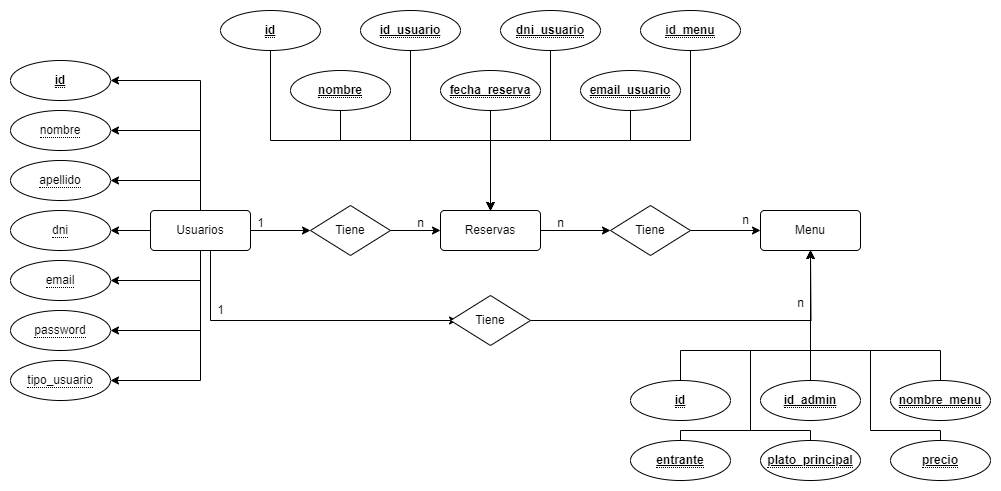

The diagram above was exported from draw.io. Its source (the exported page's mxGraphModel, read from the mxfile embedded in the PNG):
<mxGraphModel dx="954" dy="527" grid="1" gridSize="10" guides="1" tooltips="1" connect="1" arrows="1" fold="1" page="1" pageScale="1" pageWidth="827" pageHeight="1169" math="0" shadow="0">
  <root>
    <mxCell id="0" />
    <mxCell id="1" parent="0" />
    <mxCell id="3XYwbMmrLyhnH5qcktHA-24" style="edgeStyle=orthogonalEdgeStyle;rounded=0;orthogonalLoop=1;jettySize=auto;html=1;entryX=1;entryY=0.5;entryDx=0;entryDy=0;" edge="1" parent="1" source="3XYwbMmrLyhnH5qcktHA-15" target="3XYwbMmrLyhnH5qcktHA-16">
      <mxGeometry relative="1" as="geometry">
        <Array as="points">
          <mxPoint x="200" y="100" />
        </Array>
      </mxGeometry>
    </mxCell>
    <mxCell id="3XYwbMmrLyhnH5qcktHA-25" style="edgeStyle=orthogonalEdgeStyle;rounded=0;orthogonalLoop=1;jettySize=auto;html=1;entryX=1;entryY=0.5;entryDx=0;entryDy=0;" edge="1" parent="1" source="3XYwbMmrLyhnH5qcktHA-15" target="3XYwbMmrLyhnH5qcktHA-18">
      <mxGeometry relative="1" as="geometry">
        <Array as="points">
          <mxPoint x="200" y="150" />
        </Array>
      </mxGeometry>
    </mxCell>
    <mxCell id="3XYwbMmrLyhnH5qcktHA-26" style="edgeStyle=orthogonalEdgeStyle;rounded=0;orthogonalLoop=1;jettySize=auto;html=1;entryX=1;entryY=0.5;entryDx=0;entryDy=0;" edge="1" parent="1" source="3XYwbMmrLyhnH5qcktHA-15" target="3XYwbMmrLyhnH5qcktHA-19">
      <mxGeometry relative="1" as="geometry">
        <Array as="points">
          <mxPoint x="200" y="200" />
        </Array>
      </mxGeometry>
    </mxCell>
    <mxCell id="3XYwbMmrLyhnH5qcktHA-29" style="edgeStyle=orthogonalEdgeStyle;rounded=0;orthogonalLoop=1;jettySize=auto;html=1;entryX=1;entryY=0.5;entryDx=0;entryDy=0;" edge="1" parent="1" source="3XYwbMmrLyhnH5qcktHA-15" target="3XYwbMmrLyhnH5qcktHA-20">
      <mxGeometry relative="1" as="geometry" />
    </mxCell>
    <mxCell id="3XYwbMmrLyhnH5qcktHA-30" style="edgeStyle=orthogonalEdgeStyle;rounded=0;orthogonalLoop=1;jettySize=auto;html=1;entryX=1;entryY=0.5;entryDx=0;entryDy=0;" edge="1" parent="1" source="3XYwbMmrLyhnH5qcktHA-15" target="3XYwbMmrLyhnH5qcktHA-21">
      <mxGeometry relative="1" as="geometry">
        <Array as="points">
          <mxPoint x="200" y="300" />
        </Array>
      </mxGeometry>
    </mxCell>
    <mxCell id="3XYwbMmrLyhnH5qcktHA-31" style="edgeStyle=orthogonalEdgeStyle;rounded=0;orthogonalLoop=1;jettySize=auto;html=1;entryX=1;entryY=0.5;entryDx=0;entryDy=0;" edge="1" parent="1" source="3XYwbMmrLyhnH5qcktHA-15" target="3XYwbMmrLyhnH5qcktHA-22">
      <mxGeometry relative="1" as="geometry">
        <Array as="points">
          <mxPoint x="200" y="350" />
        </Array>
      </mxGeometry>
    </mxCell>
    <mxCell id="3XYwbMmrLyhnH5qcktHA-32" style="edgeStyle=orthogonalEdgeStyle;rounded=0;orthogonalLoop=1;jettySize=auto;html=1;entryX=1;entryY=0.5;entryDx=0;entryDy=0;" edge="1" parent="1" source="3XYwbMmrLyhnH5qcktHA-15" target="3XYwbMmrLyhnH5qcktHA-23">
      <mxGeometry relative="1" as="geometry">
        <Array as="points">
          <mxPoint x="200" y="400" />
        </Array>
      </mxGeometry>
    </mxCell>
    <mxCell id="3XYwbMmrLyhnH5qcktHA-73" value="" style="edgeStyle=orthogonalEdgeStyle;rounded=0;orthogonalLoop=1;jettySize=auto;html=1;" edge="1" parent="1" source="3XYwbMmrLyhnH5qcktHA-15" target="3XYwbMmrLyhnH5qcktHA-71">
      <mxGeometry relative="1" as="geometry" />
    </mxCell>
    <mxCell id="3XYwbMmrLyhnH5qcktHA-84" style="edgeStyle=orthogonalEdgeStyle;rounded=0;orthogonalLoop=1;jettySize=auto;html=1;entryX=0.088;entryY=0.5;entryDx=0;entryDy=0;entryPerimeter=0;" edge="1" parent="1" source="3XYwbMmrLyhnH5qcktHA-15" target="3XYwbMmrLyhnH5qcktHA-83">
      <mxGeometry relative="1" as="geometry">
        <Array as="points">
          <mxPoint x="210" y="340" />
        </Array>
      </mxGeometry>
    </mxCell>
    <mxCell id="3XYwbMmrLyhnH5qcktHA-15" value="Usuarios" style="rounded=1;arcSize=10;whiteSpace=wrap;html=1;align=center;" vertex="1" parent="1">
      <mxGeometry x="150" y="230" width="100" height="40" as="geometry" />
    </mxCell>
    <mxCell id="3XYwbMmrLyhnH5qcktHA-16" value="&lt;span style=&quot;border-bottom: 1px dotted&quot;&gt;&lt;b&gt;&lt;u&gt;id&lt;/u&gt;&lt;/b&gt;&lt;/span&gt;" style="ellipse;whiteSpace=wrap;html=1;align=center;" vertex="1" parent="1">
      <mxGeometry x="10" y="80" width="100" height="40" as="geometry" />
    </mxCell>
    <mxCell id="3XYwbMmrLyhnH5qcktHA-18" value="&lt;span style=&quot;border-bottom: 1px dotted&quot;&gt;nombre&lt;/span&gt;" style="ellipse;whiteSpace=wrap;html=1;align=center;" vertex="1" parent="1">
      <mxGeometry x="10" y="130" width="100" height="40" as="geometry" />
    </mxCell>
    <mxCell id="3XYwbMmrLyhnH5qcktHA-19" value="&lt;span style=&quot;border-bottom: 1px dotted&quot;&gt;apellido&lt;/span&gt;" style="ellipse;whiteSpace=wrap;html=1;align=center;" vertex="1" parent="1">
      <mxGeometry x="10" y="180" width="100" height="40" as="geometry" />
    </mxCell>
    <mxCell id="3XYwbMmrLyhnH5qcktHA-20" value="&lt;span style=&quot;border-bottom: 1px dotted&quot;&gt;dni&lt;/span&gt;" style="ellipse;whiteSpace=wrap;html=1;align=center;" vertex="1" parent="1">
      <mxGeometry x="10" y="230" width="100" height="40" as="geometry" />
    </mxCell>
    <mxCell id="3XYwbMmrLyhnH5qcktHA-21" value="&lt;span style=&quot;border-bottom: 1px dotted&quot;&gt;email&lt;/span&gt;" style="ellipse;whiteSpace=wrap;html=1;align=center;" vertex="1" parent="1">
      <mxGeometry x="10" y="280" width="100" height="40" as="geometry" />
    </mxCell>
    <mxCell id="3XYwbMmrLyhnH5qcktHA-22" value="&lt;span style=&quot;border-bottom: 1px dotted&quot;&gt;password&lt;/span&gt;" style="ellipse;whiteSpace=wrap;html=1;align=center;" vertex="1" parent="1">
      <mxGeometry x="10" y="330" width="100" height="40" as="geometry" />
    </mxCell>
    <mxCell id="3XYwbMmrLyhnH5qcktHA-23" value="&lt;span style=&quot;border-bottom: 1px dotted&quot;&gt;tipo_usuario&lt;/span&gt;" style="ellipse;whiteSpace=wrap;html=1;align=center;" vertex="1" parent="1">
      <mxGeometry x="10" y="380" width="100" height="40" as="geometry" />
    </mxCell>
    <mxCell id="3XYwbMmrLyhnH5qcktHA-33" value="Menu" style="rounded=1;arcSize=10;whiteSpace=wrap;html=1;align=center;" vertex="1" parent="1">
      <mxGeometry x="760" y="230" width="100" height="40" as="geometry" />
    </mxCell>
    <mxCell id="3XYwbMmrLyhnH5qcktHA-44" style="edgeStyle=orthogonalEdgeStyle;rounded=0;orthogonalLoop=1;jettySize=auto;html=1;entryX=0.5;entryY=1;entryDx=0;entryDy=0;" edge="1" parent="1" source="3XYwbMmrLyhnH5qcktHA-34" target="3XYwbMmrLyhnH5qcktHA-33">
      <mxGeometry relative="1" as="geometry">
        <Array as="points">
          <mxPoint x="680" y="370" />
          <mxPoint x="810" y="370" />
        </Array>
      </mxGeometry>
    </mxCell>
    <mxCell id="3XYwbMmrLyhnH5qcktHA-48" style="edgeStyle=orthogonalEdgeStyle;rounded=0;orthogonalLoop=1;jettySize=auto;html=1;exitX=0.5;exitY=0;exitDx=0;exitDy=0;" edge="1" parent="1" source="3XYwbMmrLyhnH5qcktHA-35" target="3XYwbMmrLyhnH5qcktHA-33">
      <mxGeometry relative="1" as="geometry">
        <Array as="points">
          <mxPoint x="680" y="450" />
          <mxPoint x="750" y="450" />
          <mxPoint x="750" y="370" />
          <mxPoint x="810" y="370" />
        </Array>
      </mxGeometry>
    </mxCell>
    <mxCell id="3XYwbMmrLyhnH5qcktHA-34" value="&lt;span style=&quot;border-bottom: 1px dotted&quot;&gt;&lt;b&gt;&lt;u&gt;id&lt;/u&gt;&lt;/b&gt;&lt;/span&gt;" style="ellipse;whiteSpace=wrap;html=1;align=center;" vertex="1" parent="1">
      <mxGeometry x="630" y="400" width="100" height="40" as="geometry" />
    </mxCell>
    <mxCell id="3XYwbMmrLyhnH5qcktHA-35" value="&lt;span style=&quot;border-bottom: 1px dotted&quot;&gt;&lt;b&gt;&lt;u&gt;entrante&lt;/u&gt;&lt;/b&gt;&lt;/span&gt;" style="ellipse;whiteSpace=wrap;html=1;align=center;" vertex="1" parent="1">
      <mxGeometry x="630" y="460" width="100" height="40" as="geometry" />
    </mxCell>
    <mxCell id="3XYwbMmrLyhnH5qcktHA-45" style="edgeStyle=orthogonalEdgeStyle;rounded=0;orthogonalLoop=1;jettySize=auto;html=1;entryX=0.5;entryY=1;entryDx=0;entryDy=0;" edge="1" parent="1" source="3XYwbMmrLyhnH5qcktHA-36" target="3XYwbMmrLyhnH5qcktHA-33">
      <mxGeometry relative="1" as="geometry">
        <mxPoint x="810" y="280" as="targetPoint" />
      </mxGeometry>
    </mxCell>
    <mxCell id="3XYwbMmrLyhnH5qcktHA-49" style="edgeStyle=orthogonalEdgeStyle;rounded=0;orthogonalLoop=1;jettySize=auto;html=1;exitX=0.5;exitY=0;exitDx=0;exitDy=0;entryX=0.5;entryY=1;entryDx=0;entryDy=0;" edge="1" parent="1" source="3XYwbMmrLyhnH5qcktHA-38" target="3XYwbMmrLyhnH5qcktHA-33">
      <mxGeometry relative="1" as="geometry">
        <Array as="points">
          <mxPoint x="810" y="450" />
          <mxPoint x="750" y="450" />
          <mxPoint x="750" y="370" />
          <mxPoint x="810" y="370" />
        </Array>
      </mxGeometry>
    </mxCell>
    <mxCell id="3XYwbMmrLyhnH5qcktHA-36" value="&lt;span style=&quot;border-bottom: 1px dotted&quot;&gt;&lt;b&gt;&lt;u&gt;id_admin&lt;/u&gt;&lt;/b&gt;&lt;/span&gt;" style="ellipse;whiteSpace=wrap;html=1;align=center;" vertex="1" parent="1">
      <mxGeometry x="760" y="400" width="100" height="40" as="geometry" />
    </mxCell>
    <mxCell id="3XYwbMmrLyhnH5qcktHA-47" style="edgeStyle=orthogonalEdgeStyle;rounded=0;orthogonalLoop=1;jettySize=auto;html=1;entryX=0.5;entryY=1;entryDx=0;entryDy=0;" edge="1" parent="1" source="3XYwbMmrLyhnH5qcktHA-37" target="3XYwbMmrLyhnH5qcktHA-33">
      <mxGeometry relative="1" as="geometry">
        <Array as="points">
          <mxPoint x="940" y="370" />
          <mxPoint x="810" y="370" />
        </Array>
      </mxGeometry>
    </mxCell>
    <mxCell id="3XYwbMmrLyhnH5qcktHA-50" style="edgeStyle=orthogonalEdgeStyle;rounded=0;orthogonalLoop=1;jettySize=auto;html=1;exitX=0.5;exitY=0;exitDx=0;exitDy=0;entryX=0.5;entryY=1;entryDx=0;entryDy=0;" edge="1" parent="1" source="3XYwbMmrLyhnH5qcktHA-39" target="3XYwbMmrLyhnH5qcktHA-33">
      <mxGeometry relative="1" as="geometry">
        <Array as="points">
          <mxPoint x="940" y="450" />
          <mxPoint x="870" y="450" />
          <mxPoint x="870" y="370" />
          <mxPoint x="810" y="370" />
        </Array>
      </mxGeometry>
    </mxCell>
    <mxCell id="3XYwbMmrLyhnH5qcktHA-37" value="&lt;span style=&quot;border-bottom: 1px dotted&quot;&gt;&lt;b&gt;&lt;u&gt;nombre_menu&lt;/u&gt;&lt;/b&gt;&lt;/span&gt;" style="ellipse;whiteSpace=wrap;html=1;align=center;" vertex="1" parent="1">
      <mxGeometry x="890" y="400" width="100" height="40" as="geometry" />
    </mxCell>
    <mxCell id="3XYwbMmrLyhnH5qcktHA-38" value="&lt;span style=&quot;border-bottom: 1px dotted&quot;&gt;&lt;b&gt;&lt;u&gt;plato_principal&lt;/u&gt;&lt;/b&gt;&lt;/span&gt;" style="ellipse;whiteSpace=wrap;html=1;align=center;" vertex="1" parent="1">
      <mxGeometry x="760" y="460" width="100" height="40" as="geometry" />
    </mxCell>
    <mxCell id="3XYwbMmrLyhnH5qcktHA-39" value="&lt;span style=&quot;border-bottom: 1px dotted&quot;&gt;&lt;b&gt;&lt;u&gt;precio&lt;/u&gt;&lt;/b&gt;&lt;/span&gt;" style="ellipse;whiteSpace=wrap;html=1;align=center;" vertex="1" parent="1">
      <mxGeometry x="890" y="460" width="100" height="40" as="geometry" />
    </mxCell>
    <mxCell id="3XYwbMmrLyhnH5qcktHA-79" value="" style="edgeStyle=orthogonalEdgeStyle;rounded=0;orthogonalLoop=1;jettySize=auto;html=1;" edge="1" parent="1" source="3XYwbMmrLyhnH5qcktHA-51" target="3XYwbMmrLyhnH5qcktHA-78">
      <mxGeometry relative="1" as="geometry" />
    </mxCell>
    <mxCell id="3XYwbMmrLyhnH5qcktHA-51" value="Reservas" style="rounded=1;arcSize=10;whiteSpace=wrap;html=1;align=center;" vertex="1" parent="1">
      <mxGeometry x="440" y="230" width="100" height="40" as="geometry" />
    </mxCell>
    <mxCell id="3XYwbMmrLyhnH5qcktHA-69" style="edgeStyle=orthogonalEdgeStyle;rounded=0;orthogonalLoop=1;jettySize=auto;html=1;" edge="1" parent="1" source="3XYwbMmrLyhnH5qcktHA-52" target="3XYwbMmrLyhnH5qcktHA-51">
      <mxGeometry relative="1" as="geometry">
        <Array as="points">
          <mxPoint x="630" y="160" />
          <mxPoint x="490" y="160" />
        </Array>
      </mxGeometry>
    </mxCell>
    <mxCell id="3XYwbMmrLyhnH5qcktHA-52" value="&lt;span style=&quot;border-bottom: 1px dotted&quot;&gt;&lt;b&gt;&lt;u&gt;email_usuario&lt;/u&gt;&lt;/b&gt;&lt;/span&gt;" style="ellipse;whiteSpace=wrap;html=1;align=center;" vertex="1" parent="1">
      <mxGeometry x="580" y="90" width="100" height="40" as="geometry" />
    </mxCell>
    <mxCell id="3XYwbMmrLyhnH5qcktHA-64" style="edgeStyle=orthogonalEdgeStyle;rounded=0;orthogonalLoop=1;jettySize=auto;html=1;entryX=0.5;entryY=0;entryDx=0;entryDy=0;" edge="1" parent="1" source="3XYwbMmrLyhnH5qcktHA-53" target="3XYwbMmrLyhnH5qcktHA-51">
      <mxGeometry relative="1" as="geometry" />
    </mxCell>
    <mxCell id="3XYwbMmrLyhnH5qcktHA-53" value="&lt;span style=&quot;border-bottom: 1px dotted&quot;&gt;&lt;b&gt;&lt;u&gt;fecha_reserva&lt;/u&gt;&lt;/b&gt;&lt;/span&gt;" style="ellipse;whiteSpace=wrap;html=1;align=center;" vertex="1" parent="1">
      <mxGeometry x="440" y="90" width="100" height="40" as="geometry" />
    </mxCell>
    <mxCell id="3XYwbMmrLyhnH5qcktHA-67" style="edgeStyle=orthogonalEdgeStyle;rounded=0;orthogonalLoop=1;jettySize=auto;html=1;" edge="1" parent="1" source="3XYwbMmrLyhnH5qcktHA-54" target="3XYwbMmrLyhnH5qcktHA-51">
      <mxGeometry relative="1" as="geometry">
        <Array as="points">
          <mxPoint x="340" y="160" />
          <mxPoint x="490" y="160" />
        </Array>
      </mxGeometry>
    </mxCell>
    <mxCell id="3XYwbMmrLyhnH5qcktHA-54" value="&lt;span style=&quot;border-bottom: 1px dotted&quot;&gt;&lt;b&gt;&lt;u&gt;nombre&lt;/u&gt;&lt;/b&gt;&lt;/span&gt;" style="ellipse;whiteSpace=wrap;html=1;align=center;" vertex="1" parent="1">
      <mxGeometry x="290" y="90" width="100" height="40" as="geometry" />
    </mxCell>
    <mxCell id="3XYwbMmrLyhnH5qcktHA-70" style="edgeStyle=orthogonalEdgeStyle;rounded=0;orthogonalLoop=1;jettySize=auto;html=1;entryX=0.5;entryY=0;entryDx=0;entryDy=0;" edge="1" parent="1" source="3XYwbMmrLyhnH5qcktHA-55" target="3XYwbMmrLyhnH5qcktHA-51">
      <mxGeometry relative="1" as="geometry">
        <Array as="points">
          <mxPoint x="690" y="160" />
          <mxPoint x="490" y="160" />
        </Array>
      </mxGeometry>
    </mxCell>
    <mxCell id="3XYwbMmrLyhnH5qcktHA-55" value="&lt;span style=&quot;border-bottom: 1px dotted&quot;&gt;&lt;b&gt;&lt;u&gt;id_menu&lt;/u&gt;&lt;/b&gt;&lt;/span&gt;" style="ellipse;whiteSpace=wrap;html=1;align=center;" vertex="1" parent="1">
      <mxGeometry x="640" y="30" width="100" height="40" as="geometry" />
    </mxCell>
    <mxCell id="3XYwbMmrLyhnH5qcktHA-68" style="edgeStyle=orthogonalEdgeStyle;rounded=0;orthogonalLoop=1;jettySize=auto;html=1;" edge="1" parent="1" source="3XYwbMmrLyhnH5qcktHA-56" target="3XYwbMmrLyhnH5qcktHA-51">
      <mxGeometry relative="1" as="geometry">
        <Array as="points">
          <mxPoint x="550" y="160" />
          <mxPoint x="490" y="160" />
        </Array>
      </mxGeometry>
    </mxCell>
    <mxCell id="3XYwbMmrLyhnH5qcktHA-56" value="&lt;span style=&quot;border-bottom: 1px dotted&quot;&gt;&lt;b&gt;&lt;u&gt;dni_usuario&lt;/u&gt;&lt;/b&gt;&lt;/span&gt;" style="ellipse;whiteSpace=wrap;html=1;align=center;" vertex="1" parent="1">
      <mxGeometry x="500" y="30" width="100" height="40" as="geometry" />
    </mxCell>
    <mxCell id="3XYwbMmrLyhnH5qcktHA-66" style="edgeStyle=orthogonalEdgeStyle;rounded=0;orthogonalLoop=1;jettySize=auto;html=1;entryX=0.5;entryY=0;entryDx=0;entryDy=0;" edge="1" parent="1" source="3XYwbMmrLyhnH5qcktHA-57" target="3XYwbMmrLyhnH5qcktHA-51">
      <mxGeometry relative="1" as="geometry">
        <Array as="points">
          <mxPoint x="410" y="160" />
          <mxPoint x="490" y="160" />
        </Array>
      </mxGeometry>
    </mxCell>
    <mxCell id="3XYwbMmrLyhnH5qcktHA-57" value="&lt;span style=&quot;border-bottom: 1px dotted&quot;&gt;&lt;b&gt;&lt;u&gt;id_usuario&lt;/u&gt;&lt;/b&gt;&lt;/span&gt;" style="ellipse;whiteSpace=wrap;html=1;align=center;" vertex="1" parent="1">
      <mxGeometry x="360" y="30" width="100" height="40" as="geometry" />
    </mxCell>
    <mxCell id="3XYwbMmrLyhnH5qcktHA-65" style="edgeStyle=orthogonalEdgeStyle;rounded=0;orthogonalLoop=1;jettySize=auto;html=1;" edge="1" parent="1" source="3XYwbMmrLyhnH5qcktHA-58" target="3XYwbMmrLyhnH5qcktHA-51">
      <mxGeometry relative="1" as="geometry">
        <Array as="points">
          <mxPoint x="270" y="160" />
          <mxPoint x="490" y="160" />
        </Array>
      </mxGeometry>
    </mxCell>
    <mxCell id="3XYwbMmrLyhnH5qcktHA-58" value="&lt;span style=&quot;border-bottom: 1px dotted&quot;&gt;&lt;b&gt;&lt;u&gt;id&lt;/u&gt;&lt;/b&gt;&lt;/span&gt;" style="ellipse;whiteSpace=wrap;html=1;align=center;" vertex="1" parent="1">
      <mxGeometry x="220" y="30" width="100" height="40" as="geometry" />
    </mxCell>
    <mxCell id="3XYwbMmrLyhnH5qcktHA-74" value="" style="edgeStyle=orthogonalEdgeStyle;rounded=0;orthogonalLoop=1;jettySize=auto;html=1;" edge="1" parent="1" source="3XYwbMmrLyhnH5qcktHA-71" target="3XYwbMmrLyhnH5qcktHA-51">
      <mxGeometry relative="1" as="geometry" />
    </mxCell>
    <mxCell id="3XYwbMmrLyhnH5qcktHA-71" value="Tiene" style="shape=rhombus;perimeter=rhombusPerimeter;whiteSpace=wrap;html=1;align=center;" vertex="1" parent="1">
      <mxGeometry x="310" y="225" width="80" height="50" as="geometry" />
    </mxCell>
    <mxCell id="3XYwbMmrLyhnH5qcktHA-76" value="1" style="text;html=1;align=center;verticalAlign=middle;resizable=0;points=[];autosize=1;strokeColor=none;fillColor=none;" vertex="1" parent="1">
      <mxGeometry x="245" y="228" width="30" height="30" as="geometry" />
    </mxCell>
    <mxCell id="3XYwbMmrLyhnH5qcktHA-77" value="n" style="text;html=1;align=center;verticalAlign=middle;resizable=0;points=[];autosize=1;strokeColor=none;fillColor=none;" vertex="1" parent="1">
      <mxGeometry x="405" y="228" width="30" height="30" as="geometry" />
    </mxCell>
    <mxCell id="3XYwbMmrLyhnH5qcktHA-80" value="" style="edgeStyle=orthogonalEdgeStyle;rounded=0;orthogonalLoop=1;jettySize=auto;html=1;" edge="1" parent="1" source="3XYwbMmrLyhnH5qcktHA-78" target="3XYwbMmrLyhnH5qcktHA-33">
      <mxGeometry relative="1" as="geometry" />
    </mxCell>
    <mxCell id="3XYwbMmrLyhnH5qcktHA-78" value="Tiene" style="shape=rhombus;perimeter=rhombusPerimeter;whiteSpace=wrap;html=1;align=center;" vertex="1" parent="1">
      <mxGeometry x="610" y="225" width="80" height="50" as="geometry" />
    </mxCell>
    <mxCell id="3XYwbMmrLyhnH5qcktHA-81" value="n" style="text;html=1;align=center;verticalAlign=middle;resizable=0;points=[];autosize=1;strokeColor=none;fillColor=none;" vertex="1" parent="1">
      <mxGeometry x="545" y="228" width="30" height="30" as="geometry" />
    </mxCell>
    <mxCell id="3XYwbMmrLyhnH5qcktHA-82" value="n" style="text;html=1;align=center;verticalAlign=middle;resizable=0;points=[];autosize=1;strokeColor=none;fillColor=none;" vertex="1" parent="1">
      <mxGeometry x="730" y="225" width="30" height="30" as="geometry" />
    </mxCell>
    <mxCell id="3XYwbMmrLyhnH5qcktHA-85" style="edgeStyle=orthogonalEdgeStyle;rounded=0;orthogonalLoop=1;jettySize=auto;html=1;" edge="1" parent="1" source="3XYwbMmrLyhnH5qcktHA-83">
      <mxGeometry relative="1" as="geometry">
        <mxPoint x="810" y="270" as="targetPoint" />
      </mxGeometry>
    </mxCell>
    <mxCell id="3XYwbMmrLyhnH5qcktHA-83" value="Tiene" style="shape=rhombus;perimeter=rhombusPerimeter;whiteSpace=wrap;html=1;align=center;" vertex="1" parent="1">
      <mxGeometry x="450" y="315" width="80" height="50" as="geometry" />
    </mxCell>
    <mxCell id="3XYwbMmrLyhnH5qcktHA-86" value="n" style="text;html=1;align=center;verticalAlign=middle;resizable=0;points=[];autosize=1;strokeColor=none;fillColor=none;" vertex="1" parent="1">
      <mxGeometry x="785" y="308" width="30" height="30" as="geometry" />
    </mxCell>
    <mxCell id="3XYwbMmrLyhnH5qcktHA-87" value="1" style="text;html=1;align=center;verticalAlign=middle;resizable=0;points=[];autosize=1;strokeColor=none;fillColor=none;" vertex="1" parent="1">
      <mxGeometry x="205" y="315" width="30" height="30" as="geometry" />
    </mxCell>
  </root>
</mxGraphModel>